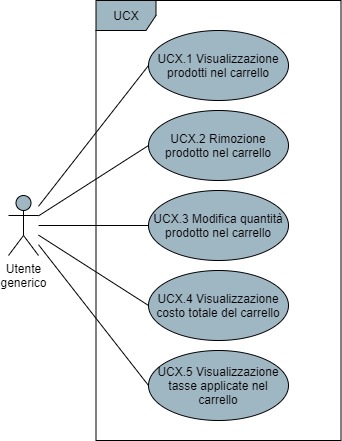

The diagram above was exported from draw.io. Its source (the exported page's mxGraphModel, read from the mxfile embedded in the PNG):
<mxGraphModel dx="1422" dy="762" grid="1" gridSize="10" guides="1" tooltips="1" connect="1" arrows="1" fold="1" page="1" pageScale="1" pageWidth="850" pageHeight="1100" math="0" shadow="0">
  <root>
    <mxCell id="0" />
    <mxCell id="1" parent="0" />
    <mxCell id="91bnOnWIWstpu17TpPb4-4" style="rounded=0;orthogonalLoop=1;jettySize=auto;html=1;entryX=0;entryY=0.5;entryDx=0;entryDy=0;endArrow=none;endFill=0;" parent="1" source="91bnOnWIWstpu17TpPb4-1" target="91bnOnWIWstpu17TpPb4-3" edge="1">
      <mxGeometry relative="1" as="geometry" />
    </mxCell>
    <mxCell id="3Bm_T_TrhRMcQwPn2ZOV-5" style="edgeStyle=none;rounded=0;orthogonalLoop=1;jettySize=auto;html=1;entryX=0;entryY=0.5;entryDx=0;entryDy=0;endArrow=none;endFill=0;" parent="1" source="91bnOnWIWstpu17TpPb4-1" target="3Bm_T_TrhRMcQwPn2ZOV-1" edge="1">
      <mxGeometry relative="1" as="geometry" />
    </mxCell>
    <mxCell id="3Bm_T_TrhRMcQwPn2ZOV-6" style="edgeStyle=none;rounded=0;orthogonalLoop=1;jettySize=auto;html=1;entryX=0;entryY=0.5;entryDx=0;entryDy=0;endArrow=none;endFill=0;" parent="1" source="91bnOnWIWstpu17TpPb4-1" target="3Bm_T_TrhRMcQwPn2ZOV-2" edge="1">
      <mxGeometry relative="1" as="geometry" />
    </mxCell>
    <mxCell id="3Bm_T_TrhRMcQwPn2ZOV-7" style="edgeStyle=none;rounded=0;orthogonalLoop=1;jettySize=auto;html=1;entryX=0;entryY=0.5;entryDx=0;entryDy=0;endArrow=none;endFill=0;" parent="1" source="91bnOnWIWstpu17TpPb4-1" target="3Bm_T_TrhRMcQwPn2ZOV-3" edge="1">
      <mxGeometry relative="1" as="geometry" />
    </mxCell>
    <mxCell id="3Bm_T_TrhRMcQwPn2ZOV-8" style="edgeStyle=none;rounded=0;orthogonalLoop=1;jettySize=auto;html=1;entryX=0;entryY=0.5;entryDx=0;entryDy=0;endArrow=none;endFill=0;" parent="1" source="91bnOnWIWstpu17TpPb4-1" target="3Bm_T_TrhRMcQwPn2ZOV-4" edge="1">
      <mxGeometry relative="1" as="geometry" />
    </mxCell>
    <mxCell id="91bnOnWIWstpu17TpPb4-1" value="Utente&lt;br&gt;generico" style="shape=umlActor;verticalLabelPosition=bottom;verticalAlign=top;html=1;fillColor=#9FB6C3;" parent="1" vertex="1">
      <mxGeometry x="190" y="475" width="30" height="60" as="geometry" />
    </mxCell>
    <mxCell id="91bnOnWIWstpu17TpPb4-2" value="UCX" style="shape=umlFrame;whiteSpace=wrap;html=1;fillColor=#9FB6C3;" parent="1" vertex="1">
      <mxGeometry x="277.5" y="280" width="245" height="440" as="geometry" />
    </mxCell>
    <mxCell id="91bnOnWIWstpu17TpPb4-3" value="UCX.1 Visualizzazione prodotti nel carrello" style="ellipse;whiteSpace=wrap;html=1;fillColor=#9FB6C3;" parent="1" vertex="1">
      <mxGeometry x="330" y="310" width="140" height="70" as="geometry" />
    </mxCell>
    <mxCell id="3Bm_T_TrhRMcQwPn2ZOV-1" value="UCX.2 Rimozione prodotto&amp;nbsp;nel carrello" style="ellipse;whiteSpace=wrap;html=1;fillColor=#9FB6C3;" parent="1" vertex="1">
      <mxGeometry x="330" y="390" width="140" height="70" as="geometry" />
    </mxCell>
    <mxCell id="3Bm_T_TrhRMcQwPn2ZOV-2" value="UCX.3 Modifica quantità prodotto nel carrello" style="ellipse;whiteSpace=wrap;html=1;fillColor=#9FB6C3;" parent="1" vertex="1">
      <mxGeometry x="330" y="470" width="140" height="70" as="geometry" />
    </mxCell>
    <mxCell id="3Bm_T_TrhRMcQwPn2ZOV-3" value="UCX.4 Visualizzazione costo totale del carrello" style="ellipse;whiteSpace=wrap;html=1;fillColor=#9FB6C3;" parent="1" vertex="1">
      <mxGeometry x="330" y="550" width="140" height="70" as="geometry" />
    </mxCell>
    <mxCell id="3Bm_T_TrhRMcQwPn2ZOV-4" value="UCX.5 Visualizzazione tasse applicate nel carrello" style="ellipse;whiteSpace=wrap;html=1;fillColor=#9FB6C3;" parent="1" vertex="1">
      <mxGeometry x="330" y="630" width="140" height="70" as="geometry" />
    </mxCell>
  </root>
</mxGraphModel>